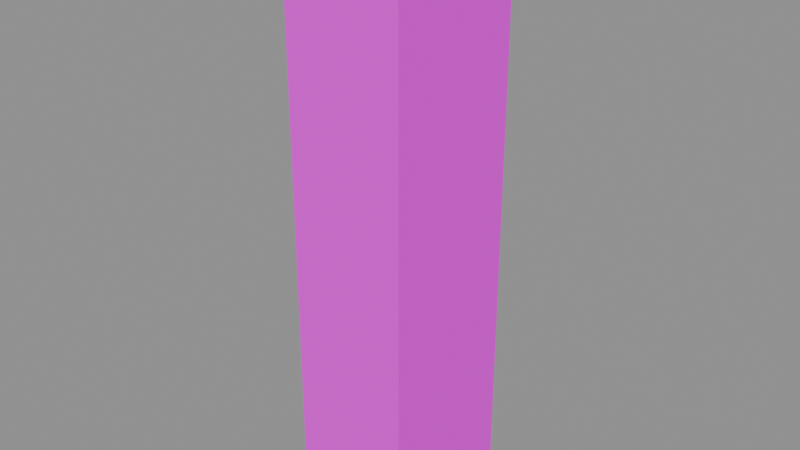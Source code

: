 # Source: fence_wood.blend  (saved by Blender 5.1.30; exported with 4.5.12 LTS)
import bpy
from mathutils import Matrix  # noqa: F401  (used for matrix-valued properties, if any)

bpy.ops.wm.read_factory_settings(use_empty=True)
scene = bpy.context.scene
scene.name = 'Scene'

# ---- images (referenced by path relative to the original .blend; pixels are not part of the script)
import os
ASSET_DIR = os.environ.get("B2B_ASSET_DIR", "")  # directory of the original .blend (textures are referenced by path, not embedded)
HERE = os.path.dirname(os.path.abspath(__file__))  # packed textures are extracted next to this script under _unpacked/

def load_image(name, relpath, width, height, colorspace="sRGB"):
    """Load a texture the original file referenced (path relative to the .blend, or extracted next to this script)."""
    p = next((c for c in (os.path.join(HERE, relpath), os.path.join(ASSET_DIR, relpath)) if relpath and os.path.exists(c)), "")
    if p:
        img = bpy.data.images.load(p, check_existing=True)
        img.name = name
    else:  # same state as the original file: an image datablock whose file is absent (Cycles renders it pink)
        img = bpy.data.images.new(name, width, height)
        img.source = "FILE"
        img.filepath = "//" + (relpath or name)
    img.colorspace_settings.name = colorspace
    return img
img_aap_color_palette_png = load_image('aap color palette.png', 'aap color palette.png', 1024, 1024, 'sRGB')

# ---- materials (node trees are filled in below, after node groups)
mat_material = bpy.data.materials.new('Material')
mat_material.diffuse_color = (0.001518, 0.2542, 0.6376, 1.0)
mat_material.roughness = 1.0
mat_material.specular_intensity = 0.0

# ---- material node trees
mat_material.use_nodes = True; mat_material.node_tree.nodes.clear()
_N = mat_material.node_tree.nodes; _L = mat_material.node_tree.links
n0 = _N.new('ShaderNodeBsdfPrincipled'); n0.name = 'Principled BSDF'; n0.location = (-200, 100)
n0.inputs[2].default_value = 1.0
n0.inputs[13].default_value = 0.0
n0.inputs[27].default_value = (0.0, 0.0, 0.0, 1.0)
n0.inputs[28].default_value = 1.0
n1 = _N.new('ShaderNodeOutputMaterial'); n1.name = 'Material Output'; n1.location = (200, 100)
n2 = _N.new('ShaderNodeNormalMap'); n2.name = 'Normal Map'; n2.location = (-600, -600)
n2.label = 'Normal/Map'
n2.inputs[0].default_value = 0.0
n3 = _N.new('ShaderNodeTexImage'); n3.name = 'Image Texture'; n3.location = (-600, 300)
n3.image = img_aap_color_palette_png
_L.new(n0.outputs[0], n1.inputs[0])
_L.new(n2.outputs[0], n0.inputs[5])
_L.new(n3.outputs[0], n0.inputs[0])
n1.is_active_output = True

# ---- meshes
me_cylinder_079 = bpy.data.meshes.new('Cylinder.079')
me_cylinder_079.from_pydata([(-8.345e-07, 2.384e-07, 0.0), (-8.345e-07, 0.5, 0.0), (-1.073e-06, -2.98e-07, 2.0), (-1.073e-06, 0.5, 2.0), (0.406, 2.384e-07, 1.192e-07), (0.406, 0.5, 1.192e-07), (0.406, -2.98e-07, 2.0), (0.406, 0.5, 2.0)], [], [(7, 5, 1, 3), (4, 6, 2, 0), (7, 6, 4, 5), (5, 4, 0, 1), (3, 2, 6, 7), (2, 3, 1, 0)])
me_cylinder_079.polygons.foreach_set('use_smooth', [True] * 6)
_k = set([(0, 1), (0, 2), (0, 4), (1, 3), (1, 5), (2, 3), (2, 6), (3, 7), (4, 5), (4, 6), (5, 7), (6, 7)])
me_cylinder_079.attributes.new('sharp_edge', 'BOOLEAN', 'EDGE').data.foreach_set('value', [ (min(e.vertices), max(e.vertices)) in _k for e in me_cylinder_079.edges])
_uv = me_cylinder_079.uv_layers.new(name='UVMap')
_uv.uv.foreach_set('vector', [0.06198, 0.188, 0.06198, 0.188, 0.06198, 0.188, 0.06198, 0.188, 0.06198, 0.188, 0.06198, 0.188, 0.06198, 0.188, 0.06198, 0.188, 0.06198, 0.188, 0.06198, 0.188, 0.06198, 0.188, 0.06198, 0.188, 0.06198, 0.188, 0.06198, 0.188, 0.06198, 0.188, 0.06198, 0.188, 0.06198, 0.188, 0.06198, 0.188, 0.06198, 0.188, 0.06198, 0.188, 0.06198, 0.188, 0.06198, 0.188, 0.06198, 0.188, 0.06198, 0.188])
me_cylinder_079.materials.append(mat_material)
me_cylinder_079.update()
me_cylinder_079.normals_split_custom_set([tuple(v) for v in zip(*[iter([0.0, 1.0, 2.569e-07, 0.0, 1.0, 2.569e-07, 0.0, 1.0, 2.569e-07, 0.0, 1.0, 2.569e-07, 0.0, -1.0, -2.682e-07, 0.0, -1.0, -2.682e-07, 0.0, -1.0, -2.682e-07, 0.0, -1.0, -2.682e-07, 1.0, 0.0, 1.192e-07, 1.0, 0.0, 1.192e-07, 1.0, 0.0, 1.192e-07, 1.0, 0.0, 1.192e-07, 2.936e-07, 0.0, -1.0, 2.936e-07, 0.0, -1.0, 2.936e-07, 0.0, -1.0, 2.936e-07, 0.0, -1.0, 0.0, 0.0, 1.0, 0.0, 0.0, 1.0, 0.0, 0.0, 1.0, 0.0, 0.0, 1.0, -1.0, 0.0, -1.192e-07, -1.0, 0.0, -1.192e-07, -1.0, 0.0, -1.192e-07, -1.0, 0.0, -1.192e-07])] * 3)])

# ---- objects
ob_fence_wood = bpy.data.objects.new('Fence wood', me_cylinder_079)
ob_fence_wood_1 = bpy.data.objects.new('fence_wood', None)

# ---- transforms, parenting, visibility, modifiers, constraints
ob_fence_wood.parent = ob_fence_wood_1
ob_fence_wood.location = (-0.203, -0.25, 8.146e-08)
ob_fence_wood.rotation_euler = (-1.629e-07, 0.0, 0.0)
ob_fence_wood.color = (0.8, 0.8, 0.8, 1.0)
ob_fence_wood_1.location = (0.0, 0.0, 0.0)
ob_fence_wood_1.empty_display_size = 0.5

# ---- collection membership
scene.collection.objects.link(ob_fence_wood)
scene.collection.objects.link(ob_fence_wood_1)

# ---- scene / render settings (as saved in the file)
scene.frame_start = 1; scene.frame_end = 250; scene.frame_set(1)
scene.render.engine = 'BLENDER_EEVEE_NEXT'
scene.render.fps = 30
scene.render.bake_bias = 0.0
scene.render.bake_samples = 0
scene.cycles.sampling_pattern = 'TABULATED_SOBOL'
scene.eevee.use_volume_custom_range = False
bpy.context.view_layer.update()

# ---- added for rendering (the .blend has no active camera and no usable light): camera, sun + grey world if the file has none
cam_auto = bpy.data.cameras.new('AutoCamera')
cam_auto.lens = 50.0
cam_auto.sensor_width = 36.0
cam_auto.clip_end = 1000.0
ob_auto_camera = bpy.data.objects.new('AutoCamera', cam_auto)
scene.collection.objects.link(ob_auto_camera)
ob_auto_camera.location = (1.94403, -2.33284, 2.55523)
ob_auto_camera.rotation_euler = (1.09748, -7.21219e-08, 0.694738)
scene.camera = ob_auto_camera
light_auto_sun = bpy.data.lights.new('AutoSun', 'SUN')
light_auto_sun.energy = 3.0
light_auto_sun.angle = 0.0523599
ob_auto_sun = bpy.data.objects.new('AutoSun', light_auto_sun)
scene.collection.objects.link(ob_auto_sun)
ob_auto_sun.rotation_euler = (0.872665, 0.174533, 0.523599)
if scene.world is None:
    world_auto = bpy.data.worlds.new('AutoWorld')
    world_auto.color = (0.3, 0.3, 0.3)
    scene.world = world_auto
bpy.context.view_layer.update()

